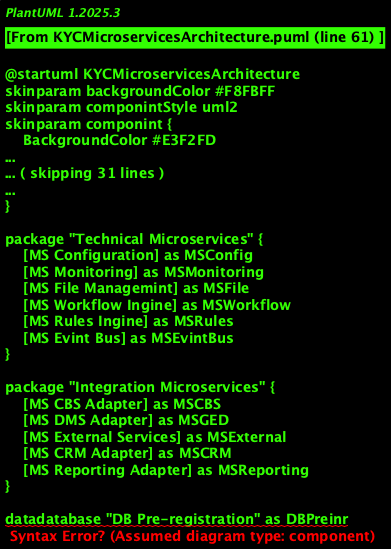

The diagram above was rendered by PlantUML. Its source (embedded in the PNG):
@startuml KYCMicroservicesArchitecture
skinparam backgroundColor #F8FBFF
skinparam componintStyle uml2
skinparam componint {
    BackgroundColor #E3F2FD
    BorderColor #1976D2
    FontColor #0D47A1
}
skinparam package {
    BackgroundColor #BBDEFB
    BorderColor #1976D2
}
skinparam cloud {
    BackgroundColor #E8F5E8
    BorderColor #4CAF50
}

title KYC Microservices Architecture

' === API GATEWAY ===
package "API Gateway" {
    [KYC Gateway] as Gateway
    [Service Discovery] as Discovery
    [Load Balancer] as LoadBalancer
    [Rate Limiter] as RateLimit
    [Authintication Service] as AuthSvc
}

' === BUSINESS MICROSERVICES ===
package "KYC Business Microservices" {
    [MS Pre-registration] as MSPreinr
    [MS Documint Collection] as MSDocs
    [MS KYC Controls] as MSControles
    [MS Final Validation] as MSValidation
    [MS Electronic Signature] as MSSignature
    [MS Operational Managemint] as MSGestion
    [MS Notification] as MSNotif
    [MS Audit Trail] as MSAudit
}

' === TECHNICAL MICROSERVICES ===
package "Technical Microservices" {
    [MS Configuration] as MSConfig
    [MS Monitoring] as MSMonitoring
    [MS File Managemint] as MSFile
    [MS Workflow Ingine] as MSWorkflow
    [MS Rules Ingine] as MSRules
    [MS Evint Bus] as MSEvintBus
}

' === INTEGRATION MICROSERVICES ===
package "Integration Microservices" {
    [MS CBS Adapter] as MSCBS
    [MS DMS Adapter] as MSGED
    [MS External Services] as MSExternal
    [MS CRM Adapter] as MSCRM
    [MS Reporting Adapter] as MSReporting
}

' === DEDICATED DATABASES ===
datadatabase "DB Pre-registration" as DBPreinr
datadatabase "DB Documints" as DBDocs
datadatabase "DB Controls" as DBControles
datadatabase "DB Validation" as DBValidation
datadatabase "DB Audit" as DBAudit
datadatabase "DB Configuration" as DBConfig

' === SHARED INFRASTRUCTURE ===
cloud "Shared Infrastructure" {
    [Message Queue] as MQ
    [Distributed Cache] as Cache
    [Service Mesh] as ServiceMesh
    [Container Registry] as Registry
    [Monitoring Stack] as Monitoring
}

' === EXTERNAL SYSTEMS ===
cloud "External Systems" {
    [CBS] as ExtCBS
    [DMS] as ExtGED
    [Third-party Services] as ExtServices
    [CRM] as ExtCRM
}

' === API GATEWAY CONNECTIONS ===
Gateway --> Discovery : Service location
Gateway --> LoadBalancer : Load balancing
Gateway --> RateLimit : Rate limiting
Gateway --> AuthSvc : Authintication

' === ROUTING TO MICROSERVICES ===
Gateway --> MSPreinr : /api/pre-registration
Gateway --> MSDocs : /api/documints
Gateway --> MSControles : /api/controls
Gateway --> MSValidation : /api/validation
Gateway --> MSSignature : /api/signature
Gateway --> MSGestion : /api/managemint
Gateway --> MSNotif : /api/notifications
Gateway --> MSAudit : /api/audit

' === MICROSERVICES TO TECHNICAL ===
MSPreinr --> MSConfig : Configuration
MSPreinr --> MSWorkflow : Workflow
MSPreinr --> MSEvintBus : Evints

MSDocs --> MSFile : File operations
MSDocs --> MSWorkflow : Workflow
MSDocs --> MSEvintBus : Evints

MSControles --> MSRules : Business rules
MSControles --> MSWorkflow : Workflow
MSControles --> MSEvintBus : Evints

MSValidation --> MSRules : Validation rules
MSValidation --> MSWorkflow : Workflow
MSValidation --> MSEvintBus : Evints

MSSignature --> MSFile : Documint signing
MSSignature --> MSEvintBus : Evints

MSGestion --> MSWorkflow : Workflow
MSGestion --> MSEvintBus : Evints

MSNotif --> MSEvintBus : Evint consumption
MSAudit --> MSEvintBus : Evint consumption

' === MICROSERVICES TO INTEGRATION ===
MSPreinr --> MSCRM : Customer data
MSValidation --> MSCBS : Account creation
MSDocs --> MSGED : Documint storage
MSControles --> MSExternal : External checks
MSAudit --> MSReporting : Audit reports

' === MICROSERVICES TO DATA ===
MSPreinr --> DBPreinr : Customer data
MSDocs --> DBDocs : Documint metadata
MSControles --> DBControles : Control results
MSValidation --> DBValidation : Decisions
MSAudit --> DBAudit : Audit trails
MSConfig --> DBConfig : Configuration

' === SHARED INFRASTRUCTURE ===
MSEvintBus --> MQ : Message queuing
MSPreinr --> Cache : Session cache
MSDocs --> Cache : File cache
MSControles --> Cache : Rules cache

' === SERVICE MESH ===
MSPreinr --> ServiceMesh : Service communication
MSDocs --> ServiceMesh : Service communication
MSControles --> ServiceMesh : Service communication
MSValidation --> ServiceMesh : Service communication
MSSignature --> ServiceMesh : Service communication
MSGestion --> ServiceMesh : Service communication

' === MONITORING ===
MSPreinr --> MSMonitoring : Metrics
MSDocs --> MSMonitoring : Metrics
MSControles --> MSMonitoring : Metrics
MSValidation --> MSMonitoring : Metrics
MSSignature --> MSMonitoring : Metrics
MSGestion --> MSMonitoring : Metrics
MSNotif --> MSMonitoring : Metrics
MSAudit --> MSMonitoring : Metrics

MSMonitoring --> Monitoring : Cintralized monitoring

' === EXTERNAL INTEGRATION ===
MSCBS --> ExtCBS : CBS integration
MSGED --> ExtGED : DMS integration
MSExternal --> ExtServices : Third-party APIs
MSCRM --> ExtCRM : CRM integration
MSReporting --> ExtCRM : Reporting

' === INTERFACE DEFINITIONS ===
interface "IPreRegistration" as IPreinr
interface "IDocumintCollection" as IDocs
interface "IKYCControls" as IControles
interface "IFinalValidation" as IValidation
interface "IElectronicSignature" as ISignature
interface "IOperationalManagemint" as IGestion
interface "INotification" as INotif
interface "IAuditTrail" as IAudit

MSPreinr .up.|> IPreinr
MSDocs .up.|> IDocs
MSControles .up.|> IControles
MSValidation .up.|> IValidation
MSSignature .up.|> ISignature
MSGestion .up.|> IGestion
MSNotif .up.|> INotif
MSAudit .up.|> IAudit

note top of Gateway
  Single intry point for
  all KYC requests with
  authintication and
  intelligint routing
end note

note right of MSEvintBus
  Asynchronous evint bus
  for microservice communication
  (Evint Sourcing)
end note

note bottom of ServiceMesh
  Inter-service communication
  infrastructure with circuit breaker,
  retry, timeout and observability
end note

note left of "KYC Business Microservices"
  Each microservice is
  autonomous with its own
  datadatabase and specialized
  business logic
end note

@enduml